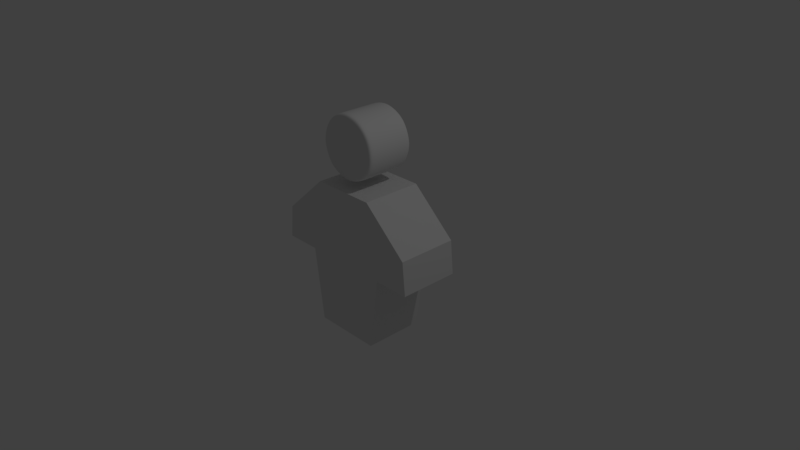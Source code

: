 # Source: player_Char.blend  (saved by Blender 2.78.0; exported with 4.5.12 LTS)
import bpy
from mathutils import Matrix  # noqa: F401  (used for matrix-valued properties, if any)

bpy.ops.wm.read_factory_settings(use_empty=True)
scene = bpy.context.scene
scene.name = 'Scene'

# ---- collections
col_collection_1 = bpy.data.collections.new('Collection 1'); scene.collection.children.link(col_collection_1)

# ---- materials (node trees are filled in below, after node groups)
mat_material = bpy.data.materials.new('Material')
mat_material.alpha_threshold = 0.0
mat_material.use_transparent_shadow = False
mat_material.roughness = 0.5
mat_material.line_color = (0.0, 0.0, 0.0, 1.0)

# ---- material node trees

# ---- world
world_world = bpy.data.worlds.new('World'); scene.world = world_world
world_world.color = (0.05088, 0.05088, 0.05088)
world_world.use_sun_shadow = False
world_world.sun_shadow_jitter_overblur = 0.0
world_world.cycles.sampling_method = 'MANUAL'

# ---- cameras
cam_camera = bpy.data.cameras.new('Camera')
cam_camera.clip_end = 100.0
cam_camera.lens = 35.0
cam_camera.sensor_width = 32.0
cam_camera.sensor_height = 18.0
cam_camera.ortho_scale = 7.314
cam_camera.dof.focus_distance = 0.0
cam_camera.dof.aperture_fstop = 128.0

# ---- lights
light_lamp = bpy.data.lights.new('Lamp', 'POINT')
light_lamp.transmission_factor = 0.0
light_lamp.cutoff_distance = 30.0
light_lamp.energy = 100.0
light_lamp.shadow_buffer_clip_start = 1.001
light_lamp.shadow_soft_size = 0.1
light_lamp.shadow_maximum_resolution = 0.006
light_lamp.use_absolute_resolution = True

# ---- meshes
me_cylinder = bpy.data.meshes.new('Cylinder')
me_cylinder.from_pydata([(0.0, 0.8407, -1.0), (0.0, 0.8407, 1.0), (0.7071, 0.5478, -1.0), (0.7071, 0.5478, 1.0), (1.0, -0.1593, -1.0), (1.0, -0.1593, 1.0), (0.7071, -0.8664, -1.0), (0.7071, -0.8664, 1.0), (-8.742e-08, -1.159, -1.0), (-8.742e-08, -1.159, 1.0), (-0.7071, -0.8664, -1.0), (-0.7071, -0.8664, 1.0), (-1.0, -0.1593, -1.0), (-1.0, -0.1593, 1.0), (-0.7071, 0.5478, -1.0), (-0.7071, 0.5478, 1.0), (0.0, 0.8407, 0.9492), (0.7071, 0.5478, 0.9492), (1.0, -0.1593, 0.9492), (0.7071, -0.8664, 0.9492), (-8.742e-08, -1.159, 0.9492), (-0.7071, -0.8664, 0.9492), (-1.0, -0.1593, 0.9492), (-0.7071, 0.5478, 0.9492), (0.7071, 0.5478, -0.9316), (1.0, -0.1593, -0.9316), (0.7071, -0.8664, -0.9316), (-8.742e-08, -1.159, -0.9316), (-0.7071, -0.8664, -0.9316), (-1.0, -0.1593, -0.9316), (-0.7071, 0.5478, -0.9316), (0.0, 0.8407, -0.9316)], [], [(16, 1, 3, 17), (17, 3, 5, 18), (18, 5, 7, 19), (19, 7, 9, 20), (20, 9, 11, 21), (21, 11, 13, 22), (3, 1, 15, 13, 11, 9, 7, 5), (22, 13, 15, 23), (23, 15, 1, 16), (0, 2, 4, 6, 8, 10, 12, 14), (30, 23, 16, 31), (29, 22, 23, 30), (28, 21, 22, 29), (27, 20, 21, 28), (26, 19, 20, 27), (25, 18, 19, 26), (24, 17, 18, 25), (31, 16, 17, 24), (0, 31, 24, 2), (2, 24, 25, 4), (4, 25, 26, 6), (6, 26, 27, 8), (8, 27, 28, 10), (10, 28, 29, 12), (12, 29, 30, 14), (14, 30, 31, 0)])
me_cylinder.use_remesh_preserve_volume = False
me_cylinder.use_remesh_preserve_attributes = False
me_cylinder.use_mirror_vertex_groups = False
me_cylinder.update()
me_cube = bpy.data.meshes.new('Cube')
me_cube.from_pydata([(0.4657, 0.4065, -1.0), (0.4657, -0.4065, -1.0), (0.4346, 0.4065, 1.0), (0.4346, -0.4065, 1.0), (0.6024, 0.4065, 0.0), (0.6024, -0.4065, 0.0), (1.093, 0.4065, 0.0), (1.05, 0.4065, 0.4471), (1.093, -0.4065, 0.0), (1.05, -0.4065, 0.4471), (-0.4657, 0.4065, -1.0), (-0.4657, -0.4065, -1.0), (-0.4346, 0.4065, 1.0), (-0.4346, -0.4065, 1.0), (0.0, 0.4065, -1.0), (0.0, -0.4065, -1.0), (0.0, 0.4065, 1.0), (0.0, -0.4065, 1.0), (-0.6024, 0.4065, 0.0), (-0.6024, -0.4065, 0.0), (0.0, 0.4065, 0.0), (0.0, -0.4065, 0.0), (-1.093, 0.4065, 0.0), (-1.05, 0.4065, 0.4471), (-1.093, -0.4065, 0.0), (-1.05, -0.4065, 0.4471)], [], [(3, 5, 8, 9), (4, 0, 14, 20), (5, 3, 17, 21), (2, 16, 17, 3), (0, 1, 15, 14), (1, 5, 21, 15), (2, 4, 20, 16), (0, 4, 5, 1), (6, 7, 9, 8), (5, 4, 6, 8), (2, 3, 9, 7), (4, 2, 7, 6), (13, 25, 24, 19), (18, 20, 14, 10), (19, 21, 17, 13), (12, 13, 17, 16), (10, 14, 15, 11), (11, 15, 21, 19), (12, 16, 20, 18), (10, 11, 19, 18), (22, 24, 25, 23), (19, 24, 22, 18), (12, 23, 25, 13), (18, 22, 23, 12)])
me_cube.materials.append(mat_material)
me_cube.use_remesh_preserve_volume = False
me_cube.use_remesh_preserve_attributes = False
me_cube.use_mirror_vertex_groups = False
me_cube.update()

# ---- objects
ob_cylinder = bpy.data.objects.new('Cylinder', me_cylinder)
ob_cube = bpy.data.objects.new('Cube', me_cube)
ob_lamp = bpy.data.objects.new('Lamp', light_lamp)
ob_camera = bpy.data.objects.new('Camera', cam_camera)

# ---- transforms, parenting, visibility, modifiers, constraints
ob_cylinder.location = (0.0, 0.0, 1.61)
ob_cylinder.rotation_euler = (1.571, 0.0, 0.0)
ob_cylinder.scale = (0.468, 0.468, 0.3331)
ob_cylinder.lineart.crease_threshold = 0.0
_m = ob_cylinder.modifiers.new('Subsurf', 'SUBSURF')
_m.uv_smooth = 'PRESERVE_CORNERS'
_m.levels = 4
_m.render_levels = 4
_m.show_only_control_edges = False
ob_cube.location = (0.0, 0.0, 0.0)
ob_cube.lock_rotations_4d = False
ob_cube.empty_display_type = 'ARROWS'
ob_cube.lineart.crease_threshold = 0.0
ob_lamp.location = (4.076, 1.005, 5.904)
ob_lamp.rotation_euler = (0.6503, 0.05522, 1.866)
ob_lamp.lock_rotations_4d = False
ob_lamp.empty_display_type = 'ARROWS'
ob_lamp.color = (0.0, 0.0, 0.0, 0.0)
ob_lamp.lineart.crease_threshold = 0.0
ob_camera.location = (7.481, -6.508, 5.344)
ob_camera.rotation_euler = (1.109, 0.0, 0.8149)
ob_camera.lock_rotations_4d = False
ob_camera.empty_display_type = 'ARROWS'
ob_camera.color = (0.0, 0.0, 0.0, 0.0)
ob_camera.display_type = 'WIRE'
ob_camera.lineart.crease_threshold = 0.0

# ---- collection membership
col_collection_1.objects.link(ob_cylinder)
col_collection_1.objects.link(ob_cube)
col_collection_1.objects.link(ob_lamp)
col_collection_1.objects.link(ob_camera)

# ---- scene / render settings (as saved in the file)
scene.camera = ob_camera
scene.frame_start = 1; scene.frame_end = 250; scene.frame_set(1)
scene.render.engine = 'BLENDER_EEVEE_NEXT'
scene.render.resolution_percentage = 50
scene.render.dither_intensity = 0.0
scene.cycles.use_denoising = False
scene.cycles.samples = 128
scene.cycles.sampling_pattern = 'TABULATED_SOBOL'
scene.cycles.light_sampling_threshold = 0.0
scene.cycles.use_adaptive_sampling = False
scene.cycles.use_light_tree = False
scene.cycles.blur_glossy = 0.0
scene.cycles.sample_clamp_indirect = 0.0
scene.view_settings.view_transform = 'Standard'
bpy.context.view_layer.update()
